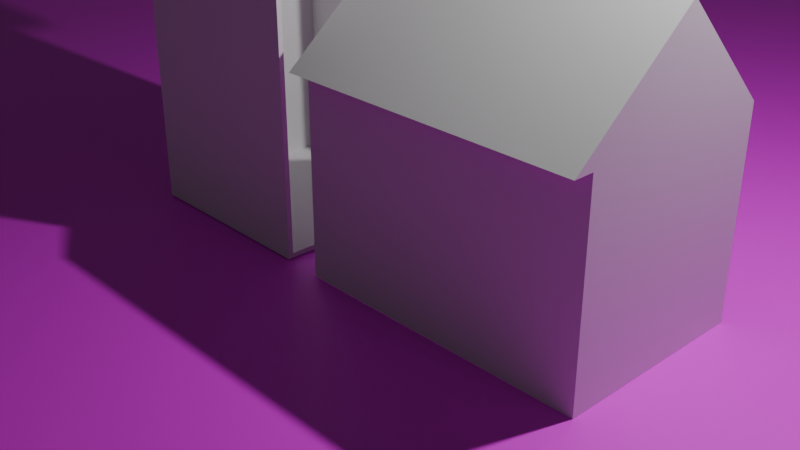 # Source: dollhouse1.blend  (saved by Blender 4.0.36; exported with 4.5.12 LTS)
import bpy
from mathutils import Matrix  # noqa: F401  (used for matrix-valued properties, if any)

bpy.ops.wm.read_factory_settings(use_empty=True)
scene = bpy.context.scene
scene.name = 'Scene'

# ---- collections
col_collection = bpy.data.collections.new('Collection'); scene.collection.children.link(col_collection)

# ---- images (referenced by path relative to the original .blend; pixels are not part of the script)
import os
ASSET_DIR = os.environ.get("B2B_ASSET_DIR", "")  # directory of the original .blend (textures are referenced by path, not embedded)
HERE = os.path.dirname(os.path.abspath(__file__))  # packed textures are extracted next to this script under _unpacked/

def load_image(name, relpath, width, height, colorspace="sRGB"):
    """Load a texture the original file referenced (path relative to the .blend, or extracted next to this script)."""
    p = next((c for c in (os.path.join(HERE, relpath), os.path.join(ASSET_DIR, relpath)) if relpath and os.path.exists(c)), "")
    if p:
        img = bpy.data.images.load(p, check_existing=True)
        img.name = name
    else:  # same state as the original file: an image datablock whose file is absent (Cycles renders it pink)
        img = bpy.data.images.new(name, width, height)
        img.source = "FILE"
        img.filepath = "//" + (relpath or name)
    img.colorspace_settings.name = colorspace
    return img
img_desk = load_image('desk', 'assets/desk.png', 1024, 1024, 'sRGB')

# ---- materials (node trees are filled in below, after node groups)
mat_dollhouse = bpy.data.materials.new('Dollhouse')
mat_dollhouse.use_transparent_shadow = False
mat_desktop = bpy.data.materials.new('Desktop')
mat_desktop.alpha_threshold = 0.0
mat_desktop.use_transparent_shadow = False
mat_desktop.roughness = 0.5
mat_desktop.line_color = (0.0, 0.0, 0.0, 1.0)

# ---- material node trees
mat_dollhouse.use_nodes = True; mat_dollhouse.node_tree.nodes.clear()
_N = mat_dollhouse.node_tree.nodes; _L = mat_dollhouse.node_tree.links
n0 = _N.new('ShaderNodeBsdfPrincipled'); n0.name = 'Principled BSDF'; n0.location = (10, 300)
n0.inputs[3].default_value = 1.45
n1 = _N.new('ShaderNodeOutputMaterial'); n1.name = 'Material Output'; n1.location = (300, 300)
_L.new(n0.outputs[0], n1.inputs[0])
n1.is_active_output = True
mat_desktop.use_nodes = True; mat_desktop.node_tree.nodes.clear()
_N = mat_desktop.node_tree.nodes; _L = mat_desktop.node_tree.links
n0 = _N.new('ShaderNodeOutputMaterial'); n0.name = 'Material Output'; n0.location = (300, 300)
n1 = _N.new('ShaderNodeBsdfPrincipled'); n1.name = 'Principled BSDF'; n1.location = (10, 300)
n1.inputs[3].default_value = 1.45
n2 = _N.new('ShaderNodeTexImage'); n2.name = 'Image Texture'; n2.location = (-280, 280)
n2.image = img_desk
_L.new(n1.outputs[0], n0.inputs[0])
_L.new(n2.outputs[0], n1.inputs[0])
n0.is_active_output = True

# ---- world
world_world = bpy.data.worlds.new('World'); scene.world = world_world
world_world.use_nodes = True; world_world.node_tree.nodes.clear()
_N = world_world.node_tree.nodes; _L = world_world.node_tree.links
n0 = _N.new('ShaderNodeOutputWorld'); n0.name = 'World Output'; n0.location = (300, 300)
n1 = _N.new('ShaderNodeBackground'); n1.name = 'Background'; n1.location = (10, 300)
n1.inputs[0].default_value = (0.05088, 0.05088, 0.05088, 1.0)
_L.new(n1.outputs[0], n0.inputs[0])
n0.is_active_output = True
world_world.color = (0.05088, 0.05088, 0.05088)
world_world.use_sun_shadow = False
world_world.sun_shadow_jitter_overblur = 0.0

# ---- cameras
cam_camera = bpy.data.cameras.new('Camera')
cam_camera.clip_end = 100.0
cam_camera.ortho_scale = 7.314

# ---- lights
light_light = bpy.data.lights.new('Light', 'POINT')
light_light.transmission_factor = 0.0
light_light.use_soft_falloff = False
light_light.energy = 1000.0
light_light.shadow_soft_size = 0.1
light_light.shadow_maximum_resolution = 0.006
light_light.use_absolute_resolution = True

# ---- meshes
me_short_half = bpy.data.meshes.new('short-half')
me_short_half.from_pydata([(1.0, -1.0, -1.0), (4.0, 1.0, -1.0), (4.0, -1.0, -1.0), (1.0, 1.0, 1.0), (1.0, -1.0, 1.0), (4.0, 1.0, 1.0), (4.0, -1.0, 1.0), (1.0, 0.0, 2.0), (4.0, -1.2, 1.0), (4.0, 0.0, 2.0), (1.0, -1.2, 1.0)], [], [(9, 8, 6), (8, 9, 7, 10), (2, 1, 5, 6), (4, 10, 7), (3, 4, 7), (5, 3, 7, 9), (6, 5, 9), (8, 10, 4, 6), (0, 2, 6, 4)])
_uv = me_short_half.uv_layers.new(name='UVMap')
_uv.uv.foreach_set('vector', [0.0, 0.0, 0.0, 0.0, 0.0, 0.0, 0.0, 0.0, 0.0, 0.0, 0.0, 0.0, 0.0, 0.0, 0.0, 0.0, 0.0, 0.0, 0.0, 0.0, 0.0, 0.0, 0.375, 0.75, 0.0, 0.0, 0.375, 0.5, 0.375, 0.5, 0.375, 0.75, 0.375, 0.5, 0.0, 0.0, 0.0, 0.0, 0.0, 0.0, 0.0, 0.0, 0.0, 0.0, 0.0, 0.0, 0.0, 0.0, 0.0, 0.0, 0.0, 0.0, 0.375, 0.75, 0.0, 0.0, 0.375, 0.75, 0.0, 0.0, 0.0, 0.0, 0.375, 0.75])
me_short_half.materials.append(mat_dollhouse)
me_short_half.use_mirror_vertex_groups = False
me_short_half.update()
me_floor = bpy.data.meshes.new('floor')
me_floor.from_pydata([(0.0, 1.0, -1.0), (0.0, 1.0, 1.0), (0.3827, 0.9239, -1.0), (0.3827, 0.9239, 1.0), (0.7071, 0.7071, -1.0), (0.7071, 0.7071, 1.0), (0.9239, 0.3827, -1.0), (0.9239, 0.3827, 1.0), (1.0, 0.0, -1.0), (1.0, 0.0, 1.0), (0.9239, -0.3827, -1.0), (0.9239, -0.3827, 1.0), (0.7071, -0.7071, -1.0), (0.7071, -0.7071, 1.0), (0.3827, -0.9239, -1.0), (0.3827, -0.9239, 1.0), (0.0, -1.0, -1.0), (0.0, -1.0, 1.0), (-0.3827, -0.9239, -1.0), (-0.3827, -0.9239, 1.0), (-0.7071, -0.7071, -1.0), (-0.7071, -0.7071, 1.0), (-0.9239, -0.3827, -1.0), (-0.9239, -0.3827, 1.0), (-1.0, 0.0, -1.0), (-1.0, 0.0, 1.0), (-0.9239, 0.3827, -1.0), (-0.9239, 0.3827, 1.0), (-0.7071, 0.7071, -1.0), (-0.7071, 0.7071, 1.0), (-0.3827, 0.9239, -1.0), (-0.3827, 0.9239, 1.0)], [], [(0, 1, 3, 2), (2, 3, 5, 4), (4, 5, 7, 6), (6, 7, 9, 8), (8, 9, 11, 10), (10, 11, 13, 12), (12, 13, 15, 14), (14, 15, 17, 16), (16, 17, 19, 18), (18, 19, 21, 20), (20, 21, 23, 22), (22, 23, 25, 24), (24, 25, 27, 26), (26, 27, 29, 28), (3, 1, 31, 29, 27, 25, 23, 21, 19, 17, 15, 13, 11, 9, 7, 5), (28, 29, 31, 30), (30, 31, 1, 0), (0, 2, 4, 6, 8, 10, 12, 14, 16, 18, 20, 22, 24, 26, 28, 30)])
_uv = me_floor.uv_layers.new(name='UVMap')
_uv.uv.foreach_set('vector', [1.0, 0.5, 1.0, 1.0, 0.9375, 1.0, 0.9375, 0.5, 0.9375, 0.5, 0.9375, 1.0, 0.875, 1.0, 0.875, 0.5, 0.875, 0.5, 0.875, 1.0, 0.8125, 1.0, 0.8125, 0.5, 0.8125, 0.5, 0.8125, 1.0, 0.75, 1.0, 0.75, 0.5, 0.75, 0.5, 0.75, 1.0, 0.6875, 1.0, 0.6875, 0.5, 0.6875, 0.5, 0.6875, 1.0, 0.625, 1.0, 0.625, 0.5, 0.625, 0.5, 0.625, 1.0, 0.5625, 1.0, 0.5625, 0.5, 0.5625, 0.5, 0.5625, 1.0, 0.5, 1.0, 0.5, 0.5, 0.5, 0.5, 0.5, 1.0, 0.4375, 1.0, 0.4375, 0.5, 0.4375, 0.5, 0.4375, 1.0, 0.375, 1.0, 0.375, 0.5, 0.375, 0.5, 0.375, 1.0, 0.3125, 1.0, 0.3125, 0.5, 0.3125, 0.5, 0.3125, 1.0, 0.25, 1.0, 0.25, 0.5, 0.25, 0.5, 0.25, 1.0, 0.1875, 1.0, 0.1875, 0.5, 0.1875, 0.5, 0.1875, 1.0, 0.125, 1.0, 0.125, 0.5, 0.3418, 0.4717, 0.25, 0.49, 0.1582, 0.4717, 0.08029, 0.4197, 0.02827, 0.3418, 0.01, 0.25, 0.02827, 0.1582, 0.08029, 0.08029, 0.1582, 0.02827, 0.25, 0.01, 0.3418, 0.02827, 0.4197, 0.08029, 0.4717, 0.1582, 0.49, 0.25, 0.4717, 0.3418, 0.4197, 0.4197, 0.125, 0.5, 0.125, 1.0, 0.0625, 1.0, 0.0625, 0.5, 0.0625, 0.5, 0.0625, 1.0, 0.0, 1.0, 0.0, 0.5, 0.75, 0.49, 0.8418, 0.4717, 0.9197, 0.4197, 0.9717, 0.3418, 0.99, 0.25, 0.9717, 0.1582, 0.9197, 0.08029, 0.8418, 0.02827, 0.75, 0.01, 0.6582, 0.02827, 0.5803, 0.08029, 0.5283, 0.1582, 0.51, 0.25, 0.5283, 0.3418, 0.5803, 0.4197, 0.6582, 0.4717])
me_floor.materials.append(mat_desktop)
me_floor.update()
me_tall_half = bpy.data.meshes.new('tall-half')
me_tall_half.from_pydata([(-1.0, -1.0, -1.0), (-1.0, -1.0, 3.0), (-1.0, 1.0, -1.0), (-1.0, 1.0, 3.0), (1.0, -1.0, -1.0), (1.0, -1.0, 3.0), (1.0, 1.0, -1.0), (1.0, 1.0, 3.0), (-1.0, -1.3, 3.0), (1.0, -1.3, 3.0), (-1.0, 1.3, 3.0), (1.0, 1.3, 3.0), (-1.0, 0.0, 4.0), (1.0, 0.0, 4.0), (1.0, -0.95, -0.95), (1.0, -0.95, 3.05), (1.0, 0.95, -0.95), (1.0, 0.95, 3.05), (1.0, -1.15, 3.05), (1.0, 0.0, 3.95), (1.0, 1.15, 3.05), (-0.95, -0.95, -0.95), (-0.95, -0.95, 3.05), (-0.95, 0.95, -0.95), (-0.95, 0.95, 3.05), (-0.95, -1.15, 3.05), (-0.95, 0.0, 3.95), (-0.95, 1.15, 3.05)], [], [(0, 1, 3, 2), (2, 3, 7, 6), (4, 5, 1, 0), (2, 6, 4, 0), (5, 9, 8, 1), (3, 10, 11, 7), (10, 12, 13, 11), (9, 13, 12, 8), (10, 3, 12), (1, 12, 3), (8, 12, 1), (5, 4, 14, 15), (4, 6, 16, 14), (6, 7, 17, 16), (9, 18, 19, 13), (9, 5, 15, 18), (20, 11, 13, 19), (11, 20, 17, 7), (20, 27, 24, 17), (15, 14, 21, 22), (16, 17, 24, 23), (18, 25, 26, 19), (19, 26, 27, 20), (14, 16, 23, 21), (15, 22, 25, 18), (23, 24, 22, 21), (25, 22, 26), (27, 26, 24), (24, 26, 22)])
_uv = me_tall_half.uv_layers.new(name='UVMap')
_uv.uv.foreach_set('vector', [0.375, 0.0, 0.625, 0.0, 0.625, 0.25, 0.375, 0.25, 0.375, 0.25, 0.625, 0.25, 0.625, 0.5, 0.375, 0.5, 0.375, 0.75, 0.625, 0.75, 0.625, 1.0, 0.375, 1.0, 0.125, 0.5, 0.375, 0.5, 0.375, 0.75, 0.125, 0.75, 0.625, 0.75, 0.625, 0.75, 0.625, 1.0, 0.625, 1.0, 0.625, 0.25, 0.625, 0.25, 0.625, 0.5, 0.625, 0.5, 0.625, 0.25, 0.625, 0.25, 0.625, 0.5, 0.625, 0.5, 0.625, 0.75, 0.625, 0.75, 0.625, 1.0, 0.625, 1.0, 0.625, 0.25, 0.625, 0.25, 0.625, 0.25, 0.625, 0.0, 0.625, 0.25, 0.625, 0.25, 0.625, 1.0, 0.625, 1.0, 0.625, 0.0, 0.625, 0.75, 0.375, 0.75, 0.375, 0.75, 0.625, 0.75, 0.375, 0.75, 0.375, 0.5, 0.375, 0.5, 0.375, 0.75, 0.375, 0.5, 0.625, 0.5, 0.625, 0.5, 0.375, 0.5, 0.625, 0.75, 0.625, 0.75, 0.625, 0.75, 0.625, 0.75, 0.625, 0.75, 0.625, 0.75, 0.625, 0.75, 0.625, 0.75, 0.0, 0.0, 0.625, 0.5, 0.625, 0.75, 0.625, 0.75, 0.625, 0.5, 0.0, 0.0, 0.625, 0.5, 0.625, 0.5, 0.0, 0.0, 0.0, 0.0, 0.625, 0.5, 0.625, 0.5, 0.625, 0.75, 0.375, 0.75, 0.375, 0.75, 0.625, 0.75, 0.375, 0.5, 0.625, 0.5, 0.625, 0.5, 0.375, 0.5, 0.625, 0.75, 0.625, 0.75, 0.625, 0.75, 0.625, 0.75, 0.625, 0.75, 0.625, 0.75, 0.0, 0.0, 0.0, 0.0, 0.375, 0.75, 0.375, 0.5, 0.375, 0.5, 0.375, 0.75, 0.625, 0.75, 0.625, 0.75, 0.625, 0.75, 0.625, 0.75, 0.375, 0.5, 0.625, 0.5, 0.625, 0.75, 0.375, 0.75, 0.625, 0.75, 0.625, 0.75, 0.625, 0.75, 0.0, 0.0, 0.625, 0.75, 0.625, 0.5, 0.625, 0.5, 0.625, 0.75, 0.625, 0.75])
me_tall_half.update()

# ---- objects
ob_short_half = bpy.data.objects.new('short-half', me_short_half)
ob_light = bpy.data.objects.new('Light', light_light)
ob_camera = bpy.data.objects.new('Camera', cam_camera)
ob_floor = bpy.data.objects.new('floor', me_floor)
ob_tall_half = bpy.data.objects.new('tall-half', me_tall_half)

# ---- transforms, parenting, visibility, modifiers, constraints
ob_short_half.location = (-0.6711, -0.364, 0.99)
ob_short_half.lock_rotations_4d = False
ob_short_half.empty_display_type = 'ARROWS'
ob_short_half.lineart.crease_threshold = 0.0
ob_light.location = (4.076, 1.005, 5.904)
ob_light.rotation_euler = (0.6503, 0.05522, 1.866)
ob_light.lock_rotations_4d = False
ob_light.empty_display_type = 'ARROWS'
ob_light.color = (0.0, 0.0, 0.0, 0.0)
ob_light.lineart.crease_threshold = 0.0
ob_camera.location = (7.359, -6.926, 4.958)
ob_camera.rotation_euler = (1.109, 0.0, 0.8149)
ob_camera.lock_rotations_4d = False
ob_camera.empty_display_type = 'ARROWS'
ob_camera.color = (0.0, 0.0, 0.0, 0.0)
ob_camera.display_type = 'WIRE'
ob_camera.lineart.crease_threshold = 0.0
ob_floor.location = (0.0, 0.0, -0.2375)
ob_floor.scale = (15.75, 15.75, 0.225)
ob_tall_half.location = (-1.075, -0.352, 1.0)

# ---- collection membership
col_collection.objects.link(ob_short_half)
col_collection.objects.link(ob_light)
col_collection.objects.link(ob_camera)
col_collection.objects.link(ob_floor)
col_collection.objects.link(ob_tall_half)

# ---- scene / render settings (as saved in the file)
scene.camera = ob_camera
scene.frame_start = 1; scene.frame_end = 250; scene.frame_set(1)
scene.render.engine = 'BLENDER_EEVEE_NEXT'
scene.cycles.sampling_pattern = 'TABULATED_SOBOL'
bpy.context.view_layer.update()
